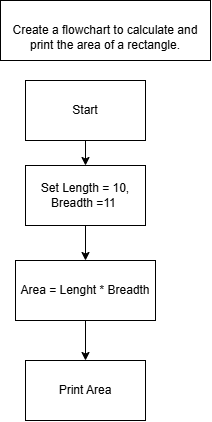

The diagram above was exported from draw.io. Its source (the exported page's mxGraphModel, read from the mxfile embedded in the PNG):
<mxGraphModel dx="1012" dy="498" grid="1" gridSize="10" guides="1" tooltips="1" connect="1" arrows="1" fold="1" page="1" pageScale="1" pageWidth="850" pageHeight="1100" math="0" shadow="0">
  <root>
    <mxCell id="0" />
    <mxCell id="1" parent="0" />
    <mxCell id="L45ofVVp8oYxnKCIlhpe-1" parent="1" style="rounded=0;whiteSpace=wrap;html=1;" value="&lt;br&gt;&lt;div&gt;Create a flowchart to calculate and print the area of a rectangle. &lt;/div&gt;" vertex="1">
      <mxGeometry height="60" width="210" x="330" y="30" as="geometry" />
    </mxCell>
    <mxCell id="L45ofVVp8oYxnKCIlhpe-2" parent="1" style="rounded=0;whiteSpace=wrap;html=1;" value="Set Length = 10, Breadth =11&amp;nbsp;" vertex="1">
      <mxGeometry height="60" width="120" x="355" y="195" as="geometry" />
    </mxCell>
    <mxCell id="L45ofVVp8oYxnKCIlhpe-5" edge="1" parent="1" source="L45ofVVp8oYxnKCIlhpe-2" style="endArrow=classic;html=1;rounded=0;exitX=0.5;exitY=1;exitDx=0;exitDy=0;entryX=0.5;entryY=0;entryDx=0;entryDy=0;" target="L45ofVVp8oYxnKCIlhpe-14" value="">
      <mxGeometry height="50" relative="1" width="50" as="geometry">
        <mxPoint x="400" y="290" as="sourcePoint" />
        <mxPoint x="415" y="260" as="targetPoint" />
      </mxGeometry>
    </mxCell>
    <mxCell id="L45ofVVp8oYxnKCIlhpe-13" parent="1" style="rounded=0;whiteSpace=wrap;html=1;" value="Start" vertex="1">
      <mxGeometry height="60" width="120" x="355" y="110" as="geometry" />
    </mxCell>
    <mxCell id="L45ofVVp8oYxnKCIlhpe-14" parent="1" style="rounded=0;whiteSpace=wrap;html=1;" value="Area = Lenght * Breadth" vertex="1">
      <mxGeometry height="60" width="140" x="345" y="290" as="geometry" />
    </mxCell>
    <mxCell id="L45ofVVp8oYxnKCIlhpe-21" edge="1" parent="1" source="L45ofVVp8oYxnKCIlhpe-13" style="endArrow=classic;html=1;rounded=0;exitX=0.5;exitY=1;exitDx=0;exitDy=0;entryX=0.5;entryY=0;entryDx=0;entryDy=0;" target="L45ofVVp8oYxnKCIlhpe-2" value="">
      <mxGeometry height="50" relative="1" width="50" as="geometry">
        <mxPoint x="560" y="250" as="sourcePoint" />
        <mxPoint x="560" y="285" as="targetPoint" />
      </mxGeometry>
    </mxCell>
    <mxCell id="L45ofVVp8oYxnKCIlhpe-22" parent="1" style="rounded=0;whiteSpace=wrap;html=1;" value="Print Area" vertex="1">
      <mxGeometry height="60" width="120" x="355" y="390" as="geometry" />
    </mxCell>
    <mxCell id="L45ofVVp8oYxnKCIlhpe-23" edge="1" parent="1" source="L45ofVVp8oYxnKCIlhpe-14" style="endArrow=classic;html=1;rounded=0;exitX=0.5;exitY=1;exitDx=0;exitDy=0;entryX=0.5;entryY=0;entryDx=0;entryDy=0;" target="L45ofVVp8oYxnKCIlhpe-22" value="">
      <mxGeometry height="50" relative="1" width="50" as="geometry">
        <mxPoint x="500" y="260" as="sourcePoint" />
        <mxPoint x="500" y="295" as="targetPoint" />
      </mxGeometry>
    </mxCell>
  </root>
</mxGraphModel>